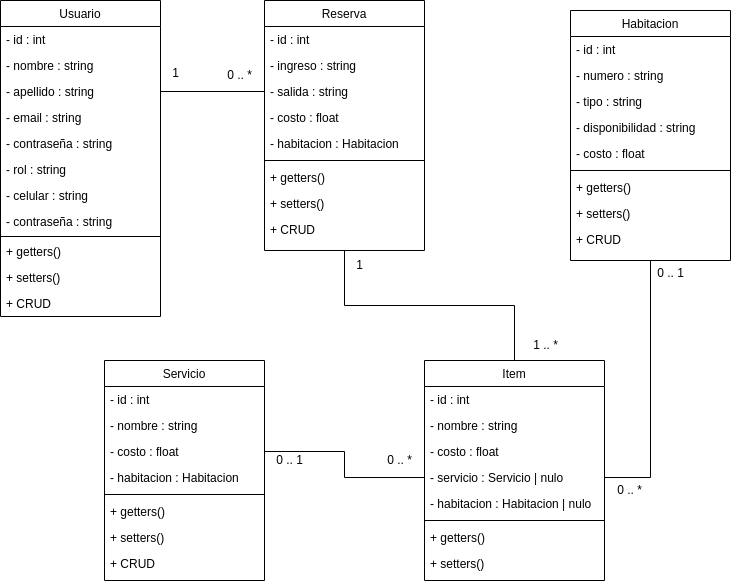

The diagram above was exported from draw.io. Its source (the exported page's mxGraphModel, read from the mxfile embedded in the PNG):
<mxGraphModel dx="1434" dy="839" grid="1" gridSize="10" guides="1" tooltips="1" connect="1" arrows="1" fold="1" page="1" pageScale="1" pageWidth="827" pageHeight="1169" math="0" shadow="0">
  <root>
    <mxCell id="WIyWlLk6GJQsqaUBKTNV-0" />
    <mxCell id="WIyWlLk6GJQsqaUBKTNV-1" parent="WIyWlLk6GJQsqaUBKTNV-0" />
    <mxCell id="zkfFHV4jXpPFQw0GAbJ--17" value="Usuario" style="swimlane;fontStyle=0;align=center;verticalAlign=top;childLayout=stackLayout;horizontal=1;startSize=26;horizontalStack=0;resizeParent=1;resizeLast=0;collapsible=1;marginBottom=0;rounded=0;shadow=0;strokeWidth=1;" parent="WIyWlLk6GJQsqaUBKTNV-1" vertex="1">
      <mxGeometry x="70" y="80" width="160" height="316" as="geometry">
        <mxRectangle x="550" y="140" width="160" height="26" as="alternateBounds" />
      </mxGeometry>
    </mxCell>
    <mxCell id="zkfFHV4jXpPFQw0GAbJ--18" value="- id : int" style="text;align=left;verticalAlign=top;spacingLeft=4;spacingRight=4;overflow=hidden;rotatable=0;points=[[0,0.5],[1,0.5]];portConstraint=eastwest;" parent="zkfFHV4jXpPFQw0GAbJ--17" vertex="1">
      <mxGeometry y="26" width="160" height="26" as="geometry" />
    </mxCell>
    <mxCell id="zkfFHV4jXpPFQw0GAbJ--19" value="- nombre : string" style="text;align=left;verticalAlign=top;spacingLeft=4;spacingRight=4;overflow=hidden;rotatable=0;points=[[0,0.5],[1,0.5]];portConstraint=eastwest;rounded=0;shadow=0;html=0;" parent="zkfFHV4jXpPFQw0GAbJ--17" vertex="1">
      <mxGeometry y="52" width="160" height="26" as="geometry" />
    </mxCell>
    <mxCell id="zkfFHV4jXpPFQw0GAbJ--20" value="- apellido : string" style="text;align=left;verticalAlign=top;spacingLeft=4;spacingRight=4;overflow=hidden;rotatable=0;points=[[0,0.5],[1,0.5]];portConstraint=eastwest;rounded=0;shadow=0;html=0;" parent="zkfFHV4jXpPFQw0GAbJ--17" vertex="1">
      <mxGeometry y="78" width="160" height="26" as="geometry" />
    </mxCell>
    <mxCell id="zkfFHV4jXpPFQw0GAbJ--21" value="- email : string" style="text;align=left;verticalAlign=top;spacingLeft=4;spacingRight=4;overflow=hidden;rotatable=0;points=[[0,0.5],[1,0.5]];portConstraint=eastwest;rounded=0;shadow=0;html=0;" parent="zkfFHV4jXpPFQw0GAbJ--17" vertex="1">
      <mxGeometry y="104" width="160" height="26" as="geometry" />
    </mxCell>
    <mxCell id="zkfFHV4jXpPFQw0GAbJ--22" value="- contraseña : string" style="text;align=left;verticalAlign=top;spacingLeft=4;spacingRight=4;overflow=hidden;rotatable=0;points=[[0,0.5],[1,0.5]];portConstraint=eastwest;rounded=0;shadow=0;html=0;" parent="zkfFHV4jXpPFQw0GAbJ--17" vertex="1">
      <mxGeometry y="130" width="160" height="26" as="geometry" />
    </mxCell>
    <mxCell id="7E8sLxpfZ6PzRgrDafa--0" value="- rol : string" style="text;align=left;verticalAlign=top;spacingLeft=4;spacingRight=4;overflow=hidden;rotatable=0;points=[[0,0.5],[1,0.5]];portConstraint=eastwest;rounded=0;shadow=0;html=0;" parent="zkfFHV4jXpPFQw0GAbJ--17" vertex="1">
      <mxGeometry y="156" width="160" height="26" as="geometry" />
    </mxCell>
    <mxCell id="7E8sLxpfZ6PzRgrDafa--1" value="- celular : string" style="text;align=left;verticalAlign=top;spacingLeft=4;spacingRight=4;overflow=hidden;rotatable=0;points=[[0,0.5],[1,0.5]];portConstraint=eastwest;rounded=0;shadow=0;html=0;" parent="zkfFHV4jXpPFQw0GAbJ--17" vertex="1">
      <mxGeometry y="182" width="160" height="26" as="geometry" />
    </mxCell>
    <mxCell id="7E8sLxpfZ6PzRgrDafa--20" value="- contraseña : string" style="text;align=left;verticalAlign=top;spacingLeft=4;spacingRight=4;overflow=hidden;rotatable=0;points=[[0,0.5],[1,0.5]];portConstraint=eastwest;rounded=0;shadow=0;html=0;" parent="zkfFHV4jXpPFQw0GAbJ--17" vertex="1">
      <mxGeometry y="208" width="160" height="26" as="geometry" />
    </mxCell>
    <mxCell id="zkfFHV4jXpPFQw0GAbJ--23" value="" style="line;html=1;strokeWidth=1;align=left;verticalAlign=middle;spacingTop=-1;spacingLeft=3;spacingRight=3;rotatable=0;labelPosition=right;points=[];portConstraint=eastwest;" parent="zkfFHV4jXpPFQw0GAbJ--17" vertex="1">
      <mxGeometry y="234" width="160" height="4" as="geometry" />
    </mxCell>
    <mxCell id="Hw1NKL20SKenCfIv830G-35" value="+ getters()" style="text;align=left;verticalAlign=top;spacingLeft=4;spacingRight=4;overflow=hidden;rotatable=0;points=[[0,0.5],[1,0.5]];portConstraint=eastwest;rounded=0;shadow=0;html=0;" vertex="1" parent="zkfFHV4jXpPFQw0GAbJ--17">
      <mxGeometry y="238" width="160" height="26" as="geometry" />
    </mxCell>
    <mxCell id="Hw1NKL20SKenCfIv830G-36" value="+ setters()" style="text;align=left;verticalAlign=top;spacingLeft=4;spacingRight=4;overflow=hidden;rotatable=0;points=[[0,0.5],[1,0.5]];portConstraint=eastwest;rounded=0;shadow=0;html=0;" vertex="1" parent="zkfFHV4jXpPFQw0GAbJ--17">
      <mxGeometry y="264" width="160" height="26" as="geometry" />
    </mxCell>
    <mxCell id="Hw1NKL20SKenCfIv830G-37" value="+ CRUD" style="text;align=left;verticalAlign=top;spacingLeft=4;spacingRight=4;overflow=hidden;rotatable=0;points=[[0,0.5],[1,0.5]];portConstraint=eastwest;rounded=0;shadow=0;html=0;" vertex="1" parent="zkfFHV4jXpPFQw0GAbJ--17">
      <mxGeometry y="290" width="160" height="26" as="geometry" />
    </mxCell>
    <mxCell id="Hw1NKL20SKenCfIv830G-42" style="edgeStyle=orthogonalEdgeStyle;rounded=0;orthogonalLoop=1;jettySize=auto;html=1;exitX=0.5;exitY=1;exitDx=0;exitDy=0;entryX=1;entryY=0.5;entryDx=0;entryDy=0;endArrow=none;endFill=0;" edge="1" parent="WIyWlLk6GJQsqaUBKTNV-1" source="7E8sLxpfZ6PzRgrDafa--2" target="Hw1NKL20SKenCfIv830G-21">
      <mxGeometry relative="1" as="geometry" />
    </mxCell>
    <mxCell id="7E8sLxpfZ6PzRgrDafa--2" value="Habitacion" style="swimlane;fontStyle=0;align=center;verticalAlign=top;childLayout=stackLayout;horizontal=1;startSize=26;horizontalStack=0;resizeParent=1;resizeLast=0;collapsible=1;marginBottom=0;rounded=0;shadow=0;strokeWidth=1;" parent="WIyWlLk6GJQsqaUBKTNV-1" vertex="1">
      <mxGeometry x="640" y="90" width="160" height="250" as="geometry">
        <mxRectangle x="550" y="140" width="160" height="26" as="alternateBounds" />
      </mxGeometry>
    </mxCell>
    <mxCell id="7E8sLxpfZ6PzRgrDafa--3" value="- id : int" style="text;align=left;verticalAlign=top;spacingLeft=4;spacingRight=4;overflow=hidden;rotatable=0;points=[[0,0.5],[1,0.5]];portConstraint=eastwest;" parent="7E8sLxpfZ6PzRgrDafa--2" vertex="1">
      <mxGeometry y="26" width="160" height="26" as="geometry" />
    </mxCell>
    <mxCell id="7E8sLxpfZ6PzRgrDafa--4" value="- numero : string" style="text;align=left;verticalAlign=top;spacingLeft=4;spacingRight=4;overflow=hidden;rotatable=0;points=[[0,0.5],[1,0.5]];portConstraint=eastwest;rounded=0;shadow=0;html=0;" parent="7E8sLxpfZ6PzRgrDafa--2" vertex="1">
      <mxGeometry y="52" width="160" height="26" as="geometry" />
    </mxCell>
    <mxCell id="7E8sLxpfZ6PzRgrDafa--5" value="- tipo : string" style="text;align=left;verticalAlign=top;spacingLeft=4;spacingRight=4;overflow=hidden;rotatable=0;points=[[0,0.5],[1,0.5]];portConstraint=eastwest;rounded=0;shadow=0;html=0;" parent="7E8sLxpfZ6PzRgrDafa--2" vertex="1">
      <mxGeometry y="78" width="160" height="26" as="geometry" />
    </mxCell>
    <mxCell id="7E8sLxpfZ6PzRgrDafa--6" value="- disponibilidad : string" style="text;align=left;verticalAlign=top;spacingLeft=4;spacingRight=4;overflow=hidden;rotatable=0;points=[[0,0.5],[1,0.5]];portConstraint=eastwest;rounded=0;shadow=0;html=0;" parent="7E8sLxpfZ6PzRgrDafa--2" vertex="1">
      <mxGeometry y="104" width="160" height="26" as="geometry" />
    </mxCell>
    <mxCell id="7E8sLxpfZ6PzRgrDafa--7" value="- costo : float" style="text;align=left;verticalAlign=top;spacingLeft=4;spacingRight=4;overflow=hidden;rotatable=0;points=[[0,0.5],[1,0.5]];portConstraint=eastwest;rounded=0;shadow=0;html=0;" parent="7E8sLxpfZ6PzRgrDafa--2" vertex="1">
      <mxGeometry y="130" width="160" height="26" as="geometry" />
    </mxCell>
    <mxCell id="7E8sLxpfZ6PzRgrDafa--10" value="" style="line;html=1;strokeWidth=1;align=left;verticalAlign=middle;spacingTop=-1;spacingLeft=3;spacingRight=3;rotatable=0;labelPosition=right;points=[];portConstraint=eastwest;" parent="7E8sLxpfZ6PzRgrDafa--2" vertex="1">
      <mxGeometry y="156" width="160" height="8" as="geometry" />
    </mxCell>
    <mxCell id="Hw1NKL20SKenCfIv830G-29" value="+ getters()" style="text;align=left;verticalAlign=top;spacingLeft=4;spacingRight=4;overflow=hidden;rotatable=0;points=[[0,0.5],[1,0.5]];portConstraint=eastwest;rounded=0;shadow=0;html=0;" vertex="1" parent="7E8sLxpfZ6PzRgrDafa--2">
      <mxGeometry y="164" width="160" height="26" as="geometry" />
    </mxCell>
    <mxCell id="Hw1NKL20SKenCfIv830G-30" value="+ setters()" style="text;align=left;verticalAlign=top;spacingLeft=4;spacingRight=4;overflow=hidden;rotatable=0;points=[[0,0.5],[1,0.5]];portConstraint=eastwest;rounded=0;shadow=0;html=0;" vertex="1" parent="7E8sLxpfZ6PzRgrDafa--2">
      <mxGeometry y="190" width="160" height="26" as="geometry" />
    </mxCell>
    <mxCell id="Hw1NKL20SKenCfIv830G-31" value="+ CRUD" style="text;align=left;verticalAlign=top;spacingLeft=4;spacingRight=4;overflow=hidden;rotatable=0;points=[[0,0.5],[1,0.5]];portConstraint=eastwest;rounded=0;shadow=0;html=0;" vertex="1" parent="7E8sLxpfZ6PzRgrDafa--2">
      <mxGeometry y="216" width="160" height="26" as="geometry" />
    </mxCell>
    <mxCell id="Hw1NKL20SKenCfIv830G-39" style="edgeStyle=orthogonalEdgeStyle;rounded=0;orthogonalLoop=1;jettySize=auto;html=1;exitX=0.5;exitY=1;exitDx=0;exitDy=0;endArrow=none;endFill=0;" edge="1" parent="WIyWlLk6GJQsqaUBKTNV-1" source="7E8sLxpfZ6PzRgrDafa--11" target="Hw1NKL20SKenCfIv830G-13">
      <mxGeometry relative="1" as="geometry" />
    </mxCell>
    <mxCell id="7E8sLxpfZ6PzRgrDafa--11" value="Reserva" style="swimlane;fontStyle=0;align=center;verticalAlign=top;childLayout=stackLayout;horizontal=1;startSize=26;horizontalStack=0;resizeParent=1;resizeLast=0;collapsible=1;marginBottom=0;rounded=0;shadow=0;strokeWidth=1;" parent="WIyWlLk6GJQsqaUBKTNV-1" vertex="1">
      <mxGeometry x="334" y="80" width="160" height="250" as="geometry">
        <mxRectangle x="550" y="140" width="160" height="26" as="alternateBounds" />
      </mxGeometry>
    </mxCell>
    <mxCell id="7E8sLxpfZ6PzRgrDafa--12" value="- id : int" style="text;align=left;verticalAlign=top;spacingLeft=4;spacingRight=4;overflow=hidden;rotatable=0;points=[[0,0.5],[1,0.5]];portConstraint=eastwest;" parent="7E8sLxpfZ6PzRgrDafa--11" vertex="1">
      <mxGeometry y="26" width="160" height="26" as="geometry" />
    </mxCell>
    <mxCell id="7E8sLxpfZ6PzRgrDafa--13" value="- ingreso : string" style="text;align=left;verticalAlign=top;spacingLeft=4;spacingRight=4;overflow=hidden;rotatable=0;points=[[0,0.5],[1,0.5]];portConstraint=eastwest;rounded=0;shadow=0;html=0;" parent="7E8sLxpfZ6PzRgrDafa--11" vertex="1">
      <mxGeometry y="52" width="160" height="26" as="geometry" />
    </mxCell>
    <mxCell id="7E8sLxpfZ6PzRgrDafa--14" value="- salida : string" style="text;align=left;verticalAlign=top;spacingLeft=4;spacingRight=4;overflow=hidden;rotatable=0;points=[[0,0.5],[1,0.5]];portConstraint=eastwest;rounded=0;shadow=0;html=0;" parent="7E8sLxpfZ6PzRgrDafa--11" vertex="1">
      <mxGeometry y="78" width="160" height="26" as="geometry" />
    </mxCell>
    <mxCell id="7E8sLxpfZ6PzRgrDafa--15" value="- costo : float" style="text;align=left;verticalAlign=top;spacingLeft=4;spacingRight=4;overflow=hidden;rotatable=0;points=[[0,0.5],[1,0.5]];portConstraint=eastwest;rounded=0;shadow=0;html=0;" parent="7E8sLxpfZ6PzRgrDafa--11" vertex="1">
      <mxGeometry y="104" width="160" height="26" as="geometry" />
    </mxCell>
    <mxCell id="7E8sLxpfZ6PzRgrDafa--18" value="- habitacion : Habitacion" style="text;align=left;verticalAlign=top;spacingLeft=4;spacingRight=4;overflow=hidden;rotatable=0;points=[[0,0.5],[1,0.5]];portConstraint=eastwest;rounded=0;shadow=0;html=0;" parent="7E8sLxpfZ6PzRgrDafa--11" vertex="1">
      <mxGeometry y="130" width="160" height="26" as="geometry" />
    </mxCell>
    <mxCell id="7E8sLxpfZ6PzRgrDafa--19" value="" style="line;html=1;strokeWidth=1;align=left;verticalAlign=middle;spacingTop=-1;spacingLeft=3;spacingRight=3;rotatable=0;labelPosition=right;points=[];portConstraint=eastwest;" parent="7E8sLxpfZ6PzRgrDafa--11" vertex="1">
      <mxGeometry y="156" width="160" height="8" as="geometry" />
    </mxCell>
    <mxCell id="Hw1NKL20SKenCfIv830G-32" value="+ getters()" style="text;align=left;verticalAlign=top;spacingLeft=4;spacingRight=4;overflow=hidden;rotatable=0;points=[[0,0.5],[1,0.5]];portConstraint=eastwest;rounded=0;shadow=0;html=0;" vertex="1" parent="7E8sLxpfZ6PzRgrDafa--11">
      <mxGeometry y="164" width="160" height="26" as="geometry" />
    </mxCell>
    <mxCell id="Hw1NKL20SKenCfIv830G-33" value="+ setters()" style="text;align=left;verticalAlign=top;spacingLeft=4;spacingRight=4;overflow=hidden;rotatable=0;points=[[0,0.5],[1,0.5]];portConstraint=eastwest;rounded=0;shadow=0;html=0;" vertex="1" parent="7E8sLxpfZ6PzRgrDafa--11">
      <mxGeometry y="190" width="160" height="26" as="geometry" />
    </mxCell>
    <mxCell id="Hw1NKL20SKenCfIv830G-34" value="+ CRUD" style="text;align=left;verticalAlign=top;spacingLeft=4;spacingRight=4;overflow=hidden;rotatable=0;points=[[0,0.5],[1,0.5]];portConstraint=eastwest;rounded=0;shadow=0;html=0;" vertex="1" parent="7E8sLxpfZ6PzRgrDafa--11">
      <mxGeometry y="216" width="160" height="26" as="geometry" />
    </mxCell>
    <mxCell id="Hw1NKL20SKenCfIv830G-0" value="Servicio" style="swimlane;fontStyle=0;align=center;verticalAlign=top;childLayout=stackLayout;horizontal=1;startSize=26;horizontalStack=0;resizeParent=1;resizeLast=0;collapsible=1;marginBottom=0;rounded=0;shadow=0;strokeWidth=1;" vertex="1" parent="WIyWlLk6GJQsqaUBKTNV-1">
      <mxGeometry x="174" y="440" width="160" height="220" as="geometry">
        <mxRectangle x="550" y="140" width="160" height="26" as="alternateBounds" />
      </mxGeometry>
    </mxCell>
    <mxCell id="Hw1NKL20SKenCfIv830G-1" value="- id : int" style="text;align=left;verticalAlign=top;spacingLeft=4;spacingRight=4;overflow=hidden;rotatable=0;points=[[0,0.5],[1,0.5]];portConstraint=eastwest;" vertex="1" parent="Hw1NKL20SKenCfIv830G-0">
      <mxGeometry y="26" width="160" height="26" as="geometry" />
    </mxCell>
    <mxCell id="Hw1NKL20SKenCfIv830G-2" value="- nombre : string" style="text;align=left;verticalAlign=top;spacingLeft=4;spacingRight=4;overflow=hidden;rotatable=0;points=[[0,0.5],[1,0.5]];portConstraint=eastwest;rounded=0;shadow=0;html=0;" vertex="1" parent="Hw1NKL20SKenCfIv830G-0">
      <mxGeometry y="52" width="160" height="26" as="geometry" />
    </mxCell>
    <mxCell id="Hw1NKL20SKenCfIv830G-4" value="- costo : float" style="text;align=left;verticalAlign=top;spacingLeft=4;spacingRight=4;overflow=hidden;rotatable=0;points=[[0,0.5],[1,0.5]];portConstraint=eastwest;rounded=0;shadow=0;html=0;" vertex="1" parent="Hw1NKL20SKenCfIv830G-0">
      <mxGeometry y="78" width="160" height="26" as="geometry" />
    </mxCell>
    <mxCell id="Hw1NKL20SKenCfIv830G-5" value="- habitacion : Habitacion" style="text;align=left;verticalAlign=top;spacingLeft=4;spacingRight=4;overflow=hidden;rotatable=0;points=[[0,0.5],[1,0.5]];portConstraint=eastwest;rounded=0;shadow=0;html=0;" vertex="1" parent="Hw1NKL20SKenCfIv830G-0">
      <mxGeometry y="104" width="160" height="26" as="geometry" />
    </mxCell>
    <mxCell id="Hw1NKL20SKenCfIv830G-6" value="" style="line;html=1;strokeWidth=1;align=left;verticalAlign=middle;spacingTop=-1;spacingLeft=3;spacingRight=3;rotatable=0;labelPosition=right;points=[];portConstraint=eastwest;" vertex="1" parent="Hw1NKL20SKenCfIv830G-0">
      <mxGeometry y="130" width="160" height="8" as="geometry" />
    </mxCell>
    <mxCell id="Hw1NKL20SKenCfIv830G-26" value="+ getters()" style="text;align=left;verticalAlign=top;spacingLeft=4;spacingRight=4;overflow=hidden;rotatable=0;points=[[0,0.5],[1,0.5]];portConstraint=eastwest;rounded=0;shadow=0;html=0;" vertex="1" parent="Hw1NKL20SKenCfIv830G-0">
      <mxGeometry y="138" width="160" height="26" as="geometry" />
    </mxCell>
    <mxCell id="Hw1NKL20SKenCfIv830G-27" value="+ setters()" style="text;align=left;verticalAlign=top;spacingLeft=4;spacingRight=4;overflow=hidden;rotatable=0;points=[[0,0.5],[1,0.5]];portConstraint=eastwest;rounded=0;shadow=0;html=0;" vertex="1" parent="Hw1NKL20SKenCfIv830G-0">
      <mxGeometry y="164" width="160" height="26" as="geometry" />
    </mxCell>
    <mxCell id="Hw1NKL20SKenCfIv830G-28" value="+ CRUD" style="text;align=left;verticalAlign=top;spacingLeft=4;spacingRight=4;overflow=hidden;rotatable=0;points=[[0,0.5],[1,0.5]];portConstraint=eastwest;rounded=0;shadow=0;html=0;" vertex="1" parent="Hw1NKL20SKenCfIv830G-0">
      <mxGeometry y="190" width="160" height="26" as="geometry" />
    </mxCell>
    <mxCell id="Hw1NKL20SKenCfIv830G-8" style="edgeStyle=orthogonalEdgeStyle;rounded=0;orthogonalLoop=1;jettySize=auto;html=1;exitX=0;exitY=0.5;exitDx=0;exitDy=0;entryX=1;entryY=0.5;entryDx=0;entryDy=0;endArrow=none;endFill=0;" edge="1" parent="WIyWlLk6GJQsqaUBKTNV-1" source="7E8sLxpfZ6PzRgrDafa--14" target="zkfFHV4jXpPFQw0GAbJ--20">
      <mxGeometry relative="1" as="geometry" />
    </mxCell>
    <mxCell id="Hw1NKL20SKenCfIv830G-10" value="1" style="text;html=1;align=center;verticalAlign=middle;resizable=0;points=[];autosize=1;strokeColor=none;fillColor=none;" vertex="1" parent="WIyWlLk6GJQsqaUBKTNV-1">
      <mxGeometry x="230" y="138" width="30" height="30" as="geometry" />
    </mxCell>
    <mxCell id="Hw1NKL20SKenCfIv830G-11" value="0 .. *" style="text;html=1;align=center;verticalAlign=middle;resizable=0;points=[];autosize=1;strokeColor=none;fillColor=none;" vertex="1" parent="WIyWlLk6GJQsqaUBKTNV-1">
      <mxGeometry x="284" y="140" width="50" height="30" as="geometry" />
    </mxCell>
    <mxCell id="Hw1NKL20SKenCfIv830G-13" value="Item" style="swimlane;fontStyle=0;align=center;verticalAlign=top;childLayout=stackLayout;horizontal=1;startSize=26;horizontalStack=0;resizeParent=1;resizeLast=0;collapsible=1;marginBottom=0;rounded=0;shadow=0;strokeWidth=1;" vertex="1" parent="WIyWlLk6GJQsqaUBKTNV-1">
      <mxGeometry x="494" y="440" width="180" height="220" as="geometry">
        <mxRectangle x="550" y="140" width="160" height="26" as="alternateBounds" />
      </mxGeometry>
    </mxCell>
    <mxCell id="Hw1NKL20SKenCfIv830G-14" value="- id : int" style="text;align=left;verticalAlign=top;spacingLeft=4;spacingRight=4;overflow=hidden;rotatable=0;points=[[0,0.5],[1,0.5]];portConstraint=eastwest;" vertex="1" parent="Hw1NKL20SKenCfIv830G-13">
      <mxGeometry y="26" width="180" height="26" as="geometry" />
    </mxCell>
    <mxCell id="Hw1NKL20SKenCfIv830G-15" value="- nombre : string" style="text;align=left;verticalAlign=top;spacingLeft=4;spacingRight=4;overflow=hidden;rotatable=0;points=[[0,0.5],[1,0.5]];portConstraint=eastwest;rounded=0;shadow=0;html=0;" vertex="1" parent="Hw1NKL20SKenCfIv830G-13">
      <mxGeometry y="52" width="180" height="26" as="geometry" />
    </mxCell>
    <mxCell id="Hw1NKL20SKenCfIv830G-17" value="- costo : float" style="text;align=left;verticalAlign=top;spacingLeft=4;spacingRight=4;overflow=hidden;rotatable=0;points=[[0,0.5],[1,0.5]];portConstraint=eastwest;rounded=0;shadow=0;html=0;" vertex="1" parent="Hw1NKL20SKenCfIv830G-13">
      <mxGeometry y="78" width="180" height="26" as="geometry" />
    </mxCell>
    <mxCell id="Hw1NKL20SKenCfIv830G-21" value="- servicio : Servicio | nulo" style="text;align=left;verticalAlign=top;spacingLeft=4;spacingRight=4;overflow=hidden;rotatable=0;points=[[0,0.5],[1,0.5]];portConstraint=eastwest;rounded=0;shadow=0;html=0;" vertex="1" parent="Hw1NKL20SKenCfIv830G-13">
      <mxGeometry y="104" width="180" height="26" as="geometry" />
    </mxCell>
    <mxCell id="Hw1NKL20SKenCfIv830G-20" value="- habitacion : Habitacion | nulo" style="text;align=left;verticalAlign=top;spacingLeft=4;spacingRight=4;overflow=hidden;rotatable=0;points=[[0,0.5],[1,0.5]];portConstraint=eastwest;rounded=0;shadow=0;html=0;" vertex="1" parent="Hw1NKL20SKenCfIv830G-13">
      <mxGeometry y="130" width="180" height="26" as="geometry" />
    </mxCell>
    <mxCell id="Hw1NKL20SKenCfIv830G-19" value="" style="line;html=1;strokeWidth=1;align=left;verticalAlign=middle;spacingTop=-1;spacingLeft=3;spacingRight=3;rotatable=0;labelPosition=right;points=[];portConstraint=eastwest;" vertex="1" parent="Hw1NKL20SKenCfIv830G-13">
      <mxGeometry y="156" width="180" height="8" as="geometry" />
    </mxCell>
    <mxCell id="Hw1NKL20SKenCfIv830G-23" value="+ getters()" style="text;align=left;verticalAlign=top;spacingLeft=4;spacingRight=4;overflow=hidden;rotatable=0;points=[[0,0.5],[1,0.5]];portConstraint=eastwest;rounded=0;shadow=0;html=0;" vertex="1" parent="Hw1NKL20SKenCfIv830G-13">
      <mxGeometry y="164" width="180" height="26" as="geometry" />
    </mxCell>
    <mxCell id="Hw1NKL20SKenCfIv830G-25" value="+ setters()" style="text;align=left;verticalAlign=top;spacingLeft=4;spacingRight=4;overflow=hidden;rotatable=0;points=[[0,0.5],[1,0.5]];portConstraint=eastwest;rounded=0;shadow=0;html=0;" vertex="1" parent="Hw1NKL20SKenCfIv830G-13">
      <mxGeometry y="190" width="180" height="26" as="geometry" />
    </mxCell>
    <mxCell id="Hw1NKL20SKenCfIv830G-40" value="1 .. *" style="text;html=1;align=center;verticalAlign=middle;resizable=0;points=[];autosize=1;strokeColor=none;fillColor=none;" vertex="1" parent="WIyWlLk6GJQsqaUBKTNV-1">
      <mxGeometry x="590" y="410" width="50" height="30" as="geometry" />
    </mxCell>
    <mxCell id="Hw1NKL20SKenCfIv830G-41" value="1" style="text;html=1;align=center;verticalAlign=middle;resizable=0;points=[];autosize=1;strokeColor=none;fillColor=none;" vertex="1" parent="WIyWlLk6GJQsqaUBKTNV-1">
      <mxGeometry x="414" y="330" width="30" height="30" as="geometry" />
    </mxCell>
    <mxCell id="Hw1NKL20SKenCfIv830G-43" value="0 .. 1" style="text;html=1;align=center;verticalAlign=middle;resizable=0;points=[];autosize=1;strokeColor=none;fillColor=none;" vertex="1" parent="WIyWlLk6GJQsqaUBKTNV-1">
      <mxGeometry x="715" y="338" width="50" height="30" as="geometry" />
    </mxCell>
    <mxCell id="Hw1NKL20SKenCfIv830G-44" style="edgeStyle=orthogonalEdgeStyle;rounded=0;orthogonalLoop=1;jettySize=auto;html=1;exitX=1;exitY=0.5;exitDx=0;exitDy=0;entryX=0;entryY=0.5;entryDx=0;entryDy=0;endArrow=none;endFill=0;" edge="1" parent="WIyWlLk6GJQsqaUBKTNV-1" source="Hw1NKL20SKenCfIv830G-4" target="Hw1NKL20SKenCfIv830G-21">
      <mxGeometry relative="1" as="geometry" />
    </mxCell>
    <mxCell id="Hw1NKL20SKenCfIv830G-45" value="0 .. *" style="text;html=1;align=center;verticalAlign=middle;resizable=0;points=[];autosize=1;strokeColor=none;fillColor=none;" vertex="1" parent="WIyWlLk6GJQsqaUBKTNV-1">
      <mxGeometry x="674" y="555" width="50" height="30" as="geometry" />
    </mxCell>
    <mxCell id="Hw1NKL20SKenCfIv830G-46" value="0 .. *" style="text;html=1;align=center;verticalAlign=middle;resizable=0;points=[];autosize=1;strokeColor=none;fillColor=none;" vertex="1" parent="WIyWlLk6GJQsqaUBKTNV-1">
      <mxGeometry x="444" y="525" width="50" height="30" as="geometry" />
    </mxCell>
    <mxCell id="Hw1NKL20SKenCfIv830G-47" value="0 .. 1" style="text;html=1;align=center;verticalAlign=middle;resizable=0;points=[];autosize=1;strokeColor=none;fillColor=none;" vertex="1" parent="WIyWlLk6GJQsqaUBKTNV-1">
      <mxGeometry x="334" y="525" width="50" height="30" as="geometry" />
    </mxCell>
  </root>
</mxGraphModel>